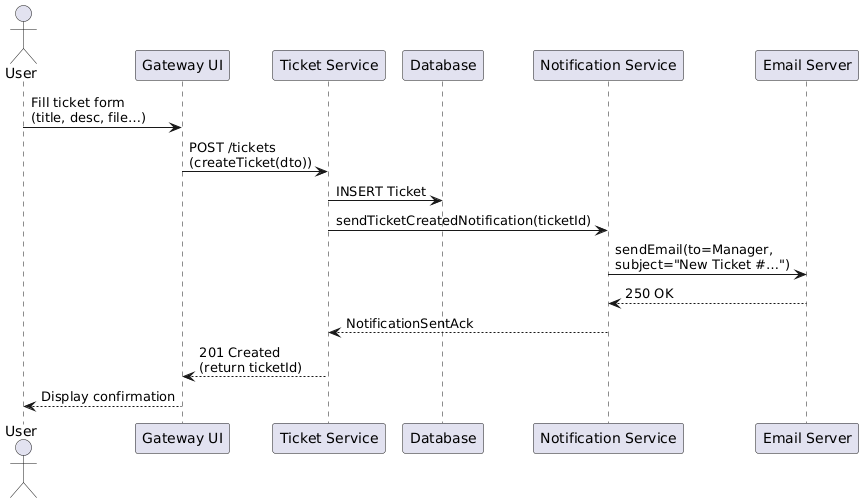

The diagram above was rendered by PlantUML. Its source (embedded in the PNG):
@startuml
actor User
participant "Gateway UI" as UI
participant "Ticket Service" as TS
participant "Database" as DB
participant "Notification Service" as NS
participant "Email Server" as ES

User -> UI : Fill ticket form\n(title, desc, file…)
UI -> TS  : POST /tickets\n(createTicket(dto))
TS -> DB  : INSERT Ticket
TS -> NS  : sendTicketCreatedNotification(ticketId)
NS -> ES  : sendEmail(to=Manager,\nsubject="New Ticket #…")
ES --> NS : 250 OK
NS --> TS : NotificationSentAck
TS --> UI : 201 Created\n(return ticketId)
UI --> User : Display confirmation
@enduml